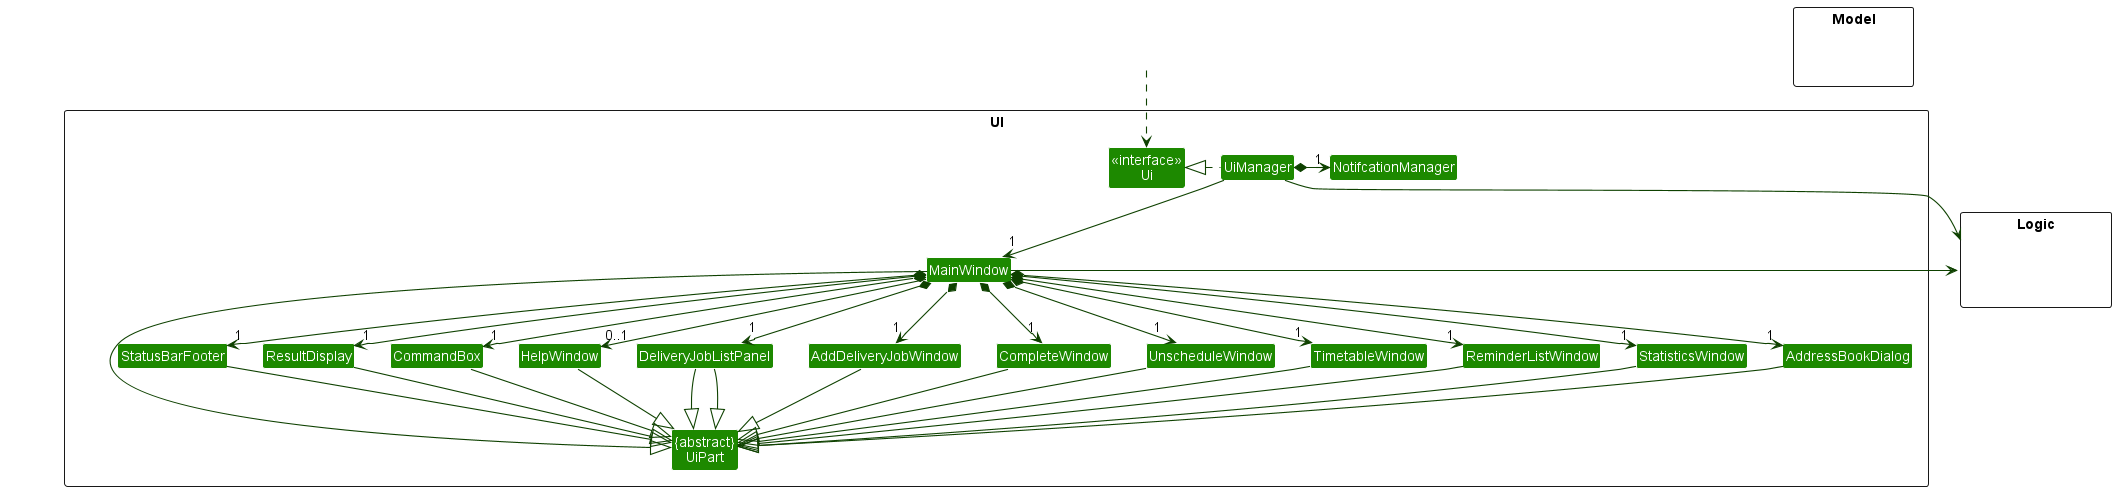

The diagram above was rendered by PlantUML. Its source (embedded in the PNG):
@startuml
!include style.puml
skinparam arrowThickness 1.1
skinparam arrowColor UI_COLOR_T4
skinparam classBackgroundColor UI_COLOR

package UI <<Rectangle>>{
Class "<<interface>>\nUi" as Ui
Class "{abstract}\nUiPart" as UiPart
Class UiManager

Class NotifcationManager

Class MainWindow
Class AddDeliveryJobWindow
Class HelpWindow
Class CompleteWindow
Class UnscheduleWindow
Class TimetableWindow
Class ReminderListWindow
Class StatisticsWindow
Class ResultDisplay
Class DeliveryJobListPanel
Class AddressBookDialog
Class StatusBarFooter
Class CommandBox
}

package Model <<Rectangle>> {
Class HiddenModel #FFFFFF
}

package Logic <<Rectangle>> {
Class HiddenLogic #FFFFFF
}

Class HiddenOutside #FFFFFF
HiddenOutside ..> Ui

UiManager .left.|> Ui
UiManager -down-> "1" MainWindow
UiManager *-right-> "1" NotifcationManager
MainWindow *-down->  "1" CommandBox
MainWindow *-down-> "1" ResultDisplay
MainWindow *-down-> "1" StatusBarFooter
MainWindow *-down-> "1" AddDeliveryJobWindow
MainWindow *-down-> "1" CompleteWindow
MainWindow *-down-> "1" UnscheduleWindow
MainWindow *-down-> "1" TimetableWindow
MainWindow *-down-> "1" ReminderListWindow
MainWindow *-down-> "1" StatisticsWindow
MainWindow *-down-> "1" DeliveryJobListPanel
MainWindow *-down-> "1" AddressBookDialog
MainWindow --> "0..1" HelpWindow


MainWindow -left-|> UiPart

ResultDisplay --|> UiPart
CommandBox --|> UiPart
DeliveryJobListPanel --|> UiPart
StatusBarFooter --|> UiPart
HelpWindow --|> UiPart
AddDeliveryJobWindow --|> UiPart
CompleteWindow --|> UiPart
UnscheduleWindow --|> UiPart
TimetableWindow --|> UiPart
ReminderListWindow --|> UiPart
StatisticsWindow --|> UiPart
DeliveryJobListPanel --|> UiPart
AddressBookDialog --|> UiPart


UiManager -right-> Logic
MainWindow -left-> Logic

DeliveryJobListPanel -[hidden]left- HelpWindow
HelpWindow -[hidden]left- CommandBox
CommandBox -[hidden]left- ResultDisplay
ResultDisplay -[hidden]left- StatusBarFooter

MainWindow -[hidden]-|> UiPart
@enduml